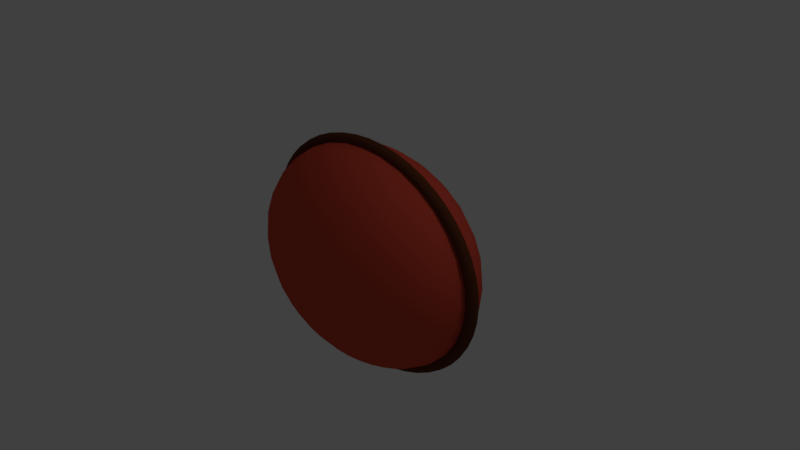 # Source: nose.blend  (saved by Blender 2.78.0; exported with 4.5.12 LTS)
import bpy
from mathutils import Matrix  # noqa: F401  (used for matrix-valued properties, if any)

bpy.ops.wm.read_factory_settings(use_empty=True)
scene = bpy.context.scene
scene.name = 'Scene'

# ---- collections
col_collection_1 = bpy.data.collections.new('Collection 1'); scene.collection.children.link(col_collection_1)

# ---- materials (node trees are filled in below, after node groups)
mat_material_005 = bpy.data.materials.new('Material.005')
mat_material_005.alpha_threshold = 0.0
mat_material_005.use_transparent_shadow = False
mat_material_005.diffuse_color = (0.6514, 0.07619, 0.04374, 1.0)
mat_material_005.roughness = 0.5
mat_material_004 = bpy.data.materials.new('Material.004')
mat_material_004.alpha_threshold = 0.0
mat_material_004.use_transparent_shadow = False
mat_material_004.diffuse_color = (0.117, 0.0356, 0.01444, 1.0)
mat_material_004.roughness = 0.5

# ---- material node trees

# ---- world
world_world = bpy.data.worlds.new('World'); scene.world = world_world
world_world.color = (0.05088, 0.05088, 0.05088)
world_world.use_sun_shadow = False
world_world.sun_shadow_jitter_overblur = 0.0
world_world.cycles.sampling_method = 'MANUAL'

# ---- cameras
cam_camera = bpy.data.cameras.new('Camera')
cam_camera.clip_end = 100.0
cam_camera.lens = 35.0
cam_camera.sensor_width = 32.0
cam_camera.sensor_height = 18.0
cam_camera.ortho_scale = 7.314
cam_camera.dof.focus_distance = 0.0
cam_camera.dof.aperture_fstop = 128.0

# ---- lights
light_lamp = bpy.data.lights.new('Lamp', 'POINT')
light_lamp.transmission_factor = 0.0
light_lamp.cutoff_distance = 30.0
light_lamp.energy = 100.0
light_lamp.shadow_buffer_clip_start = 1.001
light_lamp.shadow_soft_size = 0.1
light_lamp.shadow_maximum_resolution = 0.006
light_lamp.use_absolute_resolution = True

# ---- meshes
me_sphere_003 = bpy.data.meshes.new('Sphere.003')
me_sphere_003.from_pydata([(0.03806, 0.1913, 0.9808), (0.07466, 0.3753, 0.9239), (0.1084, 0.5449, 0.8315), (0.1379, 0.6935, 0.7071), (0.1622, 0.8155, 0.5556), (0.1802, 0.9061, 0.3827), (0.1913, 0.9619, 0.1951), (0.1951, 0.9808, 7.55e-08), (0.1913, 0.9619, -0.1951), (0.1802, 0.9061, -0.3827), (0.1622, 0.8155, -0.5556), (0.1379, 0.6935, -0.7071), (0.1084, 0.5449, -0.8315), (0.07466, 0.3753, -0.9239), (0.03806, 0.1913, -0.9808), (0.07466, 0.1802, 0.9808), (0.1464, 0.3536, 0.9239), (0.2126, 0.5133, 0.8315), (0.2706, 0.6533, 0.7071), (0.3182, 0.7682, 0.5556), (0.3536, 0.8536, 0.3827), (0.3753, 0.9061, 0.1951), (0.3827, 0.9239, 7.55e-08), (0.3753, 0.9061, -0.1951), (0.3536, 0.8536, -0.3827), (0.3182, 0.7682, -0.5556), (0.2706, 0.6533, -0.7071), (0.2126, 0.5133, -0.8315), (0.1464, 0.3536, -0.9239), (0.07466, 0.1802, -0.9808), (0.1084, 0.1622, 0.9808), (0.2126, 0.3182, 0.9239), (0.3087, 0.4619, 0.8315), (0.3928, 0.5879, 0.7071), (0.4619, 0.6913, 0.5556), (0.5133, 0.7682, 0.3827), (0.5449, 0.8155, 0.1951), (0.5556, 0.8315, 7.55e-08), (0.5449, 0.8155, -0.1951), (0.5133, 0.7682, -0.3827), (0.4619, 0.6913, -0.5556), (0.3928, 0.5879, -0.7071), (0.3087, 0.4619, -0.8315), (0.2126, 0.3182, -0.9239), (0.1084, 0.1622, -0.9808), (0.1379, 0.1379, 0.9808), (0.2706, 0.2706, 0.9239), (0.3928, 0.3928, 0.8315), (0.5, 0.5, 0.7071), (0.5879, 0.5879, 0.5556), (0.6533, 0.6533, 0.3827), (0.6935, 0.6935, 0.1951), (0.7071, 0.7071, 7.55e-08), (0.6935, 0.6935, -0.1951), (0.6533, 0.6533, -0.3827), (0.5879, 0.5879, -0.5556), (0.5, 0.5, -0.7071), (0.3928, 0.3928, -0.8315), (0.2706, 0.2706, -0.9239), (0.1379, 0.1379, -0.9808), (0.1622, 0.1084, 0.9808), (0.3182, 0.2126, 0.9239), (0.4619, 0.3087, 0.8315), (0.5879, 0.3928, 0.7071), (0.6913, 0.4619, 0.5556), (0.7682, 0.5133, 0.3827), (0.8155, 0.5449, 0.1951), (0.8315, 0.5556, 7.55e-08), (0.8155, 0.5449, -0.1951), (0.7682, 0.5133, -0.3827), (0.6913, 0.4619, -0.5556), (0.5879, 0.3928, -0.7071), (0.4619, 0.3087, -0.8315), (0.3182, 0.2126, -0.9239), (0.1622, 0.1084, -0.9808), (0.1802, 0.07466, 0.9808), (0.3536, 0.1464, 0.9239), (0.5133, 0.2126, 0.8315), (0.6533, 0.2706, 0.7071), (0.7682, 0.3182, 0.5556), (0.8536, 0.3536, 0.3827), (0.9061, 0.3753, 0.1951), (0.9239, 0.3827, 7.55e-08), (0.9061, 0.3753, -0.1951), (0.8536, 0.3536, -0.3827), (0.7682, 0.3182, -0.5556), (0.6533, 0.2706, -0.7071), (0.5133, 0.2126, -0.8315), (0.3536, 0.1464, -0.9239), (0.1802, 0.07466, -0.9808), (0.1913, 0.03806, 0.9808), (0.3753, 0.07466, 0.9239), (0.5449, 0.1084, 0.8315), (0.6935, 0.1379, 0.7071), (0.8155, 0.1622, 0.5556), (0.9061, 0.1802, 0.3827), (0.9619, 0.1913, 0.1951), (0.9808, 0.1951, 7.55e-08), (0.9619, 0.1913, -0.1951), (0.9061, 0.1802, -0.3827), (0.8155, 0.1622, -0.5556), (0.6935, 0.1379, -0.7071), (0.5449, 0.1084, -0.8315), (0.3753, 0.07466, -0.9239), (0.1913, 0.03806, -0.9808), (0.1951, -3.266e-07, 0.9808), (0.3827, -3.192e-07, 0.9239), (0.5556, -3.117e-07, 0.8315), (0.7071, -3.192e-07, 0.7071), (0.8315, -3.341e-07, 0.5556), (0.9239, -2.745e-07, 0.3827), (0.9808, -3.937e-07, 0.1951), (1.0, -3.788e-07, 7.55e-08), (0.9808, -3.937e-07, -0.1951), (0.9239, -2.298e-07, -0.3827), (0.8315, -3.341e-07, -0.5556), (0.7071, -3.192e-07, -0.7071), (0.5556, -3.415e-07, -0.8315), (0.3827, -3.043e-07, -0.9239), (0.1951, -3.08e-07, -0.9808), (0.1913, -0.03806, 0.9808), (0.3753, -0.07466, 0.9239), (0.5449, -0.1084, 0.8315), (0.6935, -0.138, 0.7071), (0.8155, -0.1622, 0.5556), (0.9061, -0.1802, 0.3827), (0.9619, -0.1913, 0.1951), (0.9808, -0.1951, 7.55e-08), (0.9619, -0.1913, -0.1951), (0.9061, -0.1802, -0.3827), (0.8155, -0.1622, -0.5556), (0.6935, -0.138, -0.7071), (0.5449, -0.1084, -0.8315), (0.3753, -0.07466, -0.9239), (0.1913, -0.03806, -0.9808), (0.1802, -0.07466, 0.9808), (0.3536, -0.1464, 0.9239), (0.5133, -0.2126, 0.8315), (0.6533, -0.2706, 0.7071), (0.7682, -0.3182, 0.5556), (0.8536, -0.3536, 0.3827), (0.9061, -0.3753, 0.1951), (0.9239, -0.3827, 7.55e-08), (0.9061, -0.3753, -0.1951), (0.8536, -0.3536, -0.3827), (0.7682, -0.3182, -0.5556), (0.6533, -0.2706, -0.7071), (0.5133, -0.2126, -0.8315), (0.3536, -0.1464, -0.9239), (0.1802, -0.07466, -0.9808), (0.1622, -0.1084, 0.9808), (0.3182, -0.2126, 0.9239), (0.4619, -0.3087, 0.8315), (0.5879, -0.3928, 0.7071), (0.6913, -0.4619, 0.5556), (0.7682, -0.5133, 0.3827), (0.8155, -0.5449, 0.1951), (0.8315, -0.5556, 7.55e-08), (0.8155, -0.5449, -0.1951), (0.7682, -0.5133, -0.3827), (0.6913, -0.4619, -0.5556), (0.5879, -0.3928, -0.7071), (0.4619, -0.3087, -0.8315), (0.3182, -0.2126, -0.9239), (0.1622, -0.1084, -0.9808), (0.1379, -0.138, 0.9808), (0.2706, -0.2706, 0.9239), (0.3928, -0.3928, 0.8315), (0.5, -0.5, 0.7071), (0.5879, -0.5879, 0.5556), (0.6533, -0.6533, 0.3827), (0.6935, -0.6935, 0.1951), (0.7071, -0.7071, 7.55e-08), (0.6935, -0.6935, -0.1951), (0.6533, -0.6533, -0.3827), (0.5879, -0.5879, -0.5556), (0.5, -0.5, -0.7071), (0.3928, -0.3928, -0.8315), (0.2706, -0.2706, -0.9239), (0.1379, -0.138, -0.9808), (0.1084, -0.1622, 0.9808), (0.2126, -0.3182, 0.9239), (0.3087, -0.4619, 0.8315), (0.3928, -0.5879, 0.7071), (0.4619, -0.6913, 0.5556), (0.5133, -0.7682, 0.3827), (0.5449, -0.8155, 0.1951), (0.5556, -0.8315, 7.55e-08), (0.5449, -0.8155, -0.1951), (0.5133, -0.7682, -0.3827), (0.4619, -0.6913, -0.5556), (0.3928, -0.5879, -0.7071), (0.3087, -0.4619, -0.8315), (0.2126, -0.3182, -0.9239), (0.1084, -0.1622, -0.9808), (0.07466, -0.1802, 0.9808), (0.1464, -0.3536, 0.9239), (0.2126, -0.5133, 0.8315), (0.2706, -0.6533, 0.7071), (0.3182, -0.7682, 0.5556), (0.3536, -0.8536, 0.3827), (0.3753, -0.9061, 0.1951), (0.3827, -0.9239, 7.55e-08), (0.3753, -0.9061, -0.1951), (0.3536, -0.8536, -0.3827), (0.3182, -0.7682, -0.5556), (0.2706, -0.6533, -0.7071), (0.2126, -0.5133, -0.8315), (0.1464, -0.3536, -0.9239), (0.07466, -0.1802, -0.9808), (0.03806, -0.1913, 0.9808), (0.07466, -0.3753, 0.9239), (0.1084, -0.5449, 0.8315), (0.1379, -0.6935, 0.7071), (0.1622, -0.8155, 0.5556), (0.1802, -0.9061, 0.3827), (0.1913, -0.9619, 0.1951), (0.1951, -0.9808, 7.55e-08), (0.1913, -0.9619, -0.1951), (0.1802, -0.9061, -0.3827), (0.1622, -0.8155, -0.5556), (0.1379, -0.6935, -0.7071), (0.1084, -0.5449, -0.8315), (0.07466, -0.3753, -0.9239), (0.03806, -0.1913, -0.9808), (-7.212e-09, -0.1951, 0.9808), (4.122e-08, -0.3827, 0.9239), (2.632e-08, -0.5556, 0.8315), (-2.584e-08, -0.7071, 0.7071), (-8.544e-08, -0.8315, 0.5556), (6.357e-08, -0.9239, 0.3827), (-8.544e-08, -0.9808, 0.1951), (-1.003e-07, -1.0, 7.55e-08), (-8.544e-08, -0.9808, -0.1951), (6.357e-08, -0.9239, -0.3827), (-8.544e-08, -0.8315, -0.5556), (-2.584e-08, -0.7071, -0.7071), (-1.094e-08, -0.5556, -0.8315), (3.964e-09, -0.3827, -0.9239), (3.964e-09, -0.1951, -0.9808), (-0.03806, -0.1913, 0.9808), (-0.07466, -0.3753, 0.9239), (-0.1084, -0.5449, 0.8315), (-0.1379, -0.6935, 0.7071), (-0.1622, -0.8155, 0.5556), (-0.1802, -0.9061, 0.3827), (-0.1913, -0.9619, 0.1951), (-0.1951, -0.9808, 7.55e-08), (-0.1913, -0.9619, -0.1951), (-0.1802, -0.9061, -0.3827), (-0.1622, -0.8155, -0.5556), (-0.1379, -0.6935, -0.7071), (-0.1084, -0.5449, -0.8315), (-0.07466, -0.3753, -0.9239), (-0.03806, -0.1913, -0.9808), (-0.07466, -0.1802, 0.9808), (-0.1464, -0.3536, 0.9239), (-0.2126, -0.5133, 0.8315), (-0.2706, -0.6533, 0.7071), (-0.3182, -0.7682, 0.5556), (-0.3536, -0.8536, 0.3827), (-0.3753, -0.9061, 0.1951), (-0.3827, -0.9239, 7.55e-08), (-0.3753, -0.9061, -0.1951), (-0.3536, -0.8536, -0.3827), (-0.3182, -0.7682, -0.5556), (-0.2706, -0.6533, -0.7071), (-0.2126, -0.5133, -0.8315), (-0.1464, -0.3536, -0.9239), (-0.07466, -0.1802, -0.9808), (-0.1084, -0.1622, 0.9808), (-0.2126, -0.3182, 0.9239), (-0.3087, -0.4619, 0.8315), (-0.3928, -0.5879, 0.7071), (-0.4619, -0.6913, 0.5556), (-0.5133, -0.7682, 0.3827), (-0.5449, -0.8155, 0.1951), (-0.5556, -0.8315, 7.55e-08), (-0.5449, -0.8155, -0.1951), (-0.5133, -0.7682, -0.3827), (-0.4619, -0.6913, -0.5556), (-0.3928, -0.5879, -0.7071), (-0.3087, -0.4619, -0.8315), (-0.2126, -0.3182, -0.9239), (-0.1084, -0.1622, -0.9808), (-0.1379, -0.138, 0.9808), (-0.2706, -0.2706, 0.9239), (-0.3928, -0.3928, 0.8315), (-0.5, -0.5, 0.7071), (-0.5879, -0.5879, 0.5556), (-0.6533, -0.6533, 0.3827), (-0.6935, -0.6935, 0.1951), (-0.7071, -0.7071, 7.55e-08), (-0.6935, -0.6935, -0.1951), (-0.6533, -0.6533, -0.3827), (-0.5879, -0.5879, -0.5556), (-0.5, -0.5, -0.7071), (-0.3928, -0.3928, -0.8315), (-0.2706, -0.2706, -0.9239), (-0.1379, -0.1379, -0.9808), (-2.709e-07, -5.069e-07, 1.0), (-0.1622, -0.1084, 0.9808), (-0.3182, -0.2126, 0.9239), (-0.4619, -0.3087, 0.8315), (-0.5879, -0.3928, 0.7071), (-0.6913, -0.4619, 0.5556), (-0.7682, -0.5133, 0.3827), (-0.8155, -0.5449, 0.1951), (-0.8315, -0.5556, 7.55e-08), (-0.8155, -0.5449, -0.1951), (-0.7682, -0.5133, -0.3827), (-0.6913, -0.4619, -0.5556), (-0.5879, -0.3928, -0.7071), (-0.4619, -0.3087, -0.8315), (-0.3182, -0.2126, -0.9239), (-0.1622, -0.1084, -0.9808), (-0.1802, -0.07466, 0.9808), (-0.3536, -0.1464, 0.9239), (-0.5133, -0.2126, 0.8315), (-0.6533, -0.2706, 0.7071), (-0.7682, -0.3182, 0.5556), (-0.8536, -0.3536, 0.3827), (-0.9061, -0.3753, 0.1951), (-0.9239, -0.3827, 7.55e-08), (-0.9061, -0.3753, -0.1951), (-0.8536, -0.3536, -0.3827), (-0.7682, -0.3182, -0.5556), (-0.6533, -0.2706, -0.7071), (-0.5133, -0.2126, -0.8315), (-0.3536, -0.1464, -0.9239), (-0.1802, -0.07466, -0.9808), (-0.1913, -0.03806, 0.9808), (-0.3753, -0.07466, 0.9239), (-0.5449, -0.1084, 0.8315), (-0.6935, -0.1379, 0.7071), (-0.8155, -0.1622, 0.5556), (-0.9061, -0.1802, 0.3827), (-0.9619, -0.1913, 0.1951), (-0.9808, -0.1951, 7.55e-08), (-0.9619, -0.1913, -0.1951), (-0.9061, -0.1802, -0.3827), (-0.8155, -0.1622, -0.5556), (-0.6935, -0.1379, -0.7071), (-0.5449, -0.1084, -0.8315), (-0.3753, -0.07466, -0.9239), (-0.1913, -0.03806, -0.9808), (-0.1951, -3.117e-07, 0.9808), (-0.3827, -2.819e-07, 0.9239), (-0.5556, -2.819e-07, 0.8315), (-0.7071, -1.851e-07, 0.7071), (-0.8315, -1.404e-07, 0.5556), (-0.9239, -3.192e-07, 0.3827), (-0.9808, -9.567e-08, 0.1951), (-1.0, -1.404e-07, 7.55e-08), (-0.9808, -9.567e-08, -0.1951), (-0.9239, -3.192e-07, -0.3827), (-0.8315, -1.404e-07, -0.5556), (-0.7071, -1.851e-07, -0.7071), (-0.5556, -2.596e-07, -0.8315), (-0.3827, -2.521e-07, -0.9239), (-0.1951, -3.155e-07, -0.9808), (-0.1913, 0.03806, 0.9808), (-0.3753, 0.07466, 0.9239), (-0.5449, 0.1084, 0.8315), (-0.6935, 0.1379, 0.7071), (-0.8155, 0.1622, 0.5556), (-0.9061, 0.1802, 0.3827), (-0.9619, 0.1913, 0.1951), (-0.9808, 0.1951, 7.55e-08), (-0.9619, 0.1913, -0.1951), (-0.9061, 0.1802, -0.3827), (-0.8155, 0.1622, -0.5556), (-0.6935, 0.1379, -0.7071), (-0.5449, 0.1084, -0.8315), (-0.3753, 0.07466, -0.9239), (-0.1913, 0.03806, -0.9808), (-0.1802, 0.07466, 0.9808), (-0.3536, 0.1464, 0.9239), (-0.5133, 0.2126, 0.8315), (-0.6533, 0.2706, 0.7071), (-0.7682, 0.3182, 0.5556), (-0.8536, 0.3536, 0.3827), (-0.9061, 0.3753, 0.1951), (-0.9239, 0.3827, 7.55e-08), (-0.9061, 0.3753, -0.1951), (-0.8536, 0.3536, -0.3827), (-0.7682, 0.3182, -0.5556), (-0.6533, 0.2706, -0.7071), (-0.5133, 0.2126, -0.8315), (-0.3536, 0.1464, -0.9239), (-0.1802, 0.07466, -0.9808), (-0.1622, 0.1084, 0.9808), (-0.3182, 0.2126, 0.9239), (-0.4619, 0.3087, 0.8315), (-0.5879, 0.3928, 0.7071), (-0.6913, 0.4619, 0.5556), (-0.7682, 0.5133, 0.3827), (-0.8155, 0.5449, 0.1951), (-0.8315, 0.5556, 7.55e-08), (-0.8155, 0.5449, -0.1951), (-0.7682, 0.5133, -0.3827), (-0.6913, 0.4619, -0.5556), (-0.5879, 0.3928, -0.7071), (-0.4619, 0.3087, -0.8315), (-0.3182, 0.2126, -0.9239), (-0.1622, 0.1084, -0.9808), (-0.1379, 0.1379, 0.9808), (-0.2706, 0.2706, 0.9239), (-0.3928, 0.3928, 0.8315), (-0.5, 0.5, 0.7071), (-0.5879, 0.5879, 0.5556), (-0.6533, 0.6533, 0.3827), (-0.6935, 0.6935, 0.1951), (-0.7071, 0.7071, 7.55e-08), (-0.6935, 0.6935, -0.1951), (-0.6533, 0.6533, -0.3827), (-0.5879, 0.5879, -0.5556), (-0.5, 0.5, -0.7071), (-0.3928, 0.3928, -0.8315), (-0.2706, 0.2706, -0.9239), (-0.1379, 0.1379, -0.9808), (-0.1084, 0.1622, 0.9808), (-0.2126, 0.3182, 0.9239), (-0.3087, 0.4619, 0.8315), (-0.3928, 0.5879, 0.7071), (-0.4619, 0.6913, 0.5556), (-0.5133, 0.7682, 0.3827), (-0.5449, 0.8155, 0.1951), (-0.5556, 0.8315, 7.55e-08), (-0.5449, 0.8155, -0.1951), (-0.5133, 0.7682, -0.3827), (-0.4619, 0.6913, -0.5556), (-0.3928, 0.5879, -0.7071), (-0.3087, 0.4619, -0.8315), (-0.2126, 0.3182, -0.9239), (-0.1084, 0.1622, -0.9808), (-0.07466, 0.1802, 0.9808), (-0.1464, 0.3536, 0.9239), (-0.2126, 0.5133, 0.8315), (-0.2706, 0.6533, 0.7071), (-0.3182, 0.7682, 0.5556), (-0.3536, 0.8536, 0.3827), (-0.3753, 0.9061, 0.1951), (-0.3827, 0.9239, 7.55e-08), (-0.3753, 0.9061, -0.1951), (-0.3536, 0.8536, -0.3827), (-0.3182, 0.7682, -0.5556), (-0.2706, 0.6533, -0.7071), (-0.2126, 0.5133, -0.8315), (-0.1464, 0.3536, -0.9239), (-0.07466, 0.1802, -0.9808), (-0.03806, 0.1913, 0.9808), (-0.07466, 0.3753, 0.9239), (-0.1084, 0.5449, 0.8315), (-0.1379, 0.6935, 0.7071), (-0.1622, 0.8155, 0.5556), (-0.1802, 0.9061, 0.3827), (-0.1913, 0.9619, 0.1951), (-0.1951, 0.9808, 7.55e-08), (-0.1913, 0.9619, -0.1951), (-0.1802, 0.9061, -0.3827), (-0.1622, 0.8155, -0.5556), (-0.1379, 0.6935, -0.7071), (-0.1084, 0.5449, -0.8315), (-0.07466, 0.3753, -0.9239), (-0.03806, 0.1913, -0.9808), (3.749e-08, 0.1951, 0.9808), (7.847e-08, 0.3827, 0.9239), (1.083e-07, 0.5556, 0.8315), (1.53e-07, 0.7071, 0.7071), (2.722e-07, 0.8315, 0.5556), (6.357e-08, 0.9239, 0.3827), (2.573e-07, 0.9808, 0.1951), (2.722e-07, 1.0, 7.55e-08), (2.573e-07, 0.9808, -0.1951), (6.357e-08, 0.9239, -0.3827), (2.722e-07, 0.8315, -0.5556), (1.53e-07, 0.7071, -0.7071), (1.232e-07, 0.5556, -0.8315), (7.847e-08, 0.3827, -0.9239), (1.514e-08, 0.1951, -0.9808), (0.0, -3.258e-07, -1.0)], [], [(479, 478, 12, 13), (472, 471, 5, 6), (480, 479, 13, 14), (473, 472, 6, 7), (466, 300, 0), (481, 480, 14), (474, 473, 7, 8), (467, 466, 0, 1), (475, 474, 8, 9), (468, 467, 1, 2), (476, 475, 9, 10), (469, 468, 2, 3), (477, 476, 10, 11), (470, 469, 3, 4), (478, 477, 11, 12), (471, 470, 4, 5), (4, 3, 18, 19), (12, 11, 26, 27), (5, 4, 19, 20), (13, 12, 27, 28), (6, 5, 20, 21), (14, 13, 28, 29), (7, 6, 21, 22), (0, 300, 15), (481, 14, 29), (8, 7, 22, 23), (1, 0, 15, 16), (9, 8, 23, 24), (2, 1, 16, 17), (10, 9, 24, 25), (3, 2, 17, 18), (11, 10, 25, 26), (23, 22, 37, 38), (16, 15, 30, 31), (24, 23, 38, 39), (17, 16, 31, 32), (25, 24, 39, 40), (18, 17, 32, 33), (26, 25, 40, 41), (19, 18, 33, 34), (27, 26, 41, 42), (20, 19, 34, 35), (28, 27, 42, 43), (21, 20, 35, 36), (29, 28, 43, 44), (22, 21, 36, 37), (15, 300, 30), (481, 29, 44), (42, 41, 56, 57), (35, 34, 49, 50), (43, 42, 57, 58), (36, 35, 50, 51), (44, 43, 58, 59), (37, 36, 51, 52), (30, 300, 45), (481, 44, 59), (38, 37, 52, 53), (31, 30, 45, 46), (39, 38, 53, 54), (32, 31, 46, 47), (40, 39, 54, 55), (33, 32, 47, 48), (41, 40, 55, 56), (34, 33, 48, 49), (54, 53, 68, 69), (47, 46, 61, 62), (55, 54, 69, 70), (48, 47, 62, 63), (56, 55, 70, 71), (49, 48, 63, 64), (57, 56, 71, 72), (50, 49, 64, 65), (58, 57, 72, 73), (51, 50, 65, 66), (59, 58, 73, 74), (52, 51, 66, 67), (45, 300, 60), (481, 59, 74), (53, 52, 67, 68), (46, 45, 60, 61), (73, 72, 87, 88), (66, 65, 80, 81), (74, 73, 88, 89), (67, 66, 81, 82), (60, 300, 75), (481, 74, 89), (68, 67, 82, 83), (61, 60, 75, 76), (69, 68, 83, 84), (62, 61, 76, 77), (70, 69, 84, 85), (63, 62, 77, 78), (71, 70, 85, 86), (64, 63, 78, 79), (72, 71, 86, 87), (65, 64, 79, 80), (77, 76, 91, 92), (85, 84, 99, 100), (78, 77, 92, 93), (86, 85, 100, 101), (79, 78, 93, 94), (87, 86, 101, 102), (80, 79, 94, 95), (88, 87, 102, 103), (81, 80, 95, 96), (89, 88, 103, 104), (82, 81, 96, 97), (75, 300, 90), (481, 89, 104), (83, 82, 97, 98), (76, 75, 90, 91), (84, 83, 98, 99), (96, 95, 110, 111), (104, 103, 118, 119), (97, 96, 111, 112), (90, 300, 105), (481, 104, 119), (98, 97, 112, 113), (91, 90, 105, 106), (99, 98, 113, 114), (92, 91, 106, 107), (100, 99, 114, 115), (93, 92, 107, 108), (101, 100, 115, 116), (94, 93, 108, 109), (102, 101, 116, 117), (95, 94, 109, 110), (103, 102, 117, 118), (115, 114, 129, 130), (108, 107, 122, 123), (116, 115, 130, 131), (109, 108, 123, 124), (117, 116, 131, 132), (110, 109, 124, 125), (118, 117, 132, 133), (111, 110, 125, 126), (119, 118, 133, 134), (112, 111, 126, 127), (105, 300, 120), (481, 119, 134), (113, 112, 127, 128), (106, 105, 120, 121), (114, 113, 128, 129), (107, 106, 121, 122), (134, 133, 148, 149), (127, 126, 141, 142), (120, 300, 135), (481, 134, 149), (128, 127, 142, 143), (121, 120, 135, 136), (129, 128, 143, 144), (122, 121, 136, 137), (130, 129, 144, 145), (123, 122, 137, 138), (131, 130, 145, 146), (124, 123, 138, 139), (132, 131, 146, 147), (125, 124, 139, 140), (133, 132, 147, 148), (126, 125, 140, 141), (138, 137, 152, 153), (146, 145, 160, 161), (139, 138, 153, 154), (147, 146, 161, 162), (140, 139, 154, 155), (148, 147, 162, 163), (141, 140, 155, 156), (149, 148, 163, 164), (142, 141, 156, 157), (135, 300, 150), (481, 149, 164), (143, 142, 157, 158), (136, 135, 150, 151), (144, 143, 158, 159), (137, 136, 151, 152), (145, 144, 159, 160), (157, 156, 171, 172), (150, 300, 165), (481, 164, 179), (158, 157, 172, 173), (151, 150, 165, 166), (159, 158, 173, 174), (152, 151, 166, 167), (160, 159, 174, 175), (153, 152, 167, 168), (161, 160, 175, 176), (154, 153, 168, 169), (162, 161, 176, 177), (155, 154, 169, 170), (163, 162, 177, 178), (156, 155, 170, 171), (164, 163, 178, 179), (176, 175, 190, 191), (169, 168, 183, 184), (177, 176, 191, 192), (170, 169, 184, 185), (178, 177, 192, 193), (171, 170, 185, 186), (179, 178, 193, 194), (172, 171, 186, 187), (165, 300, 180), (481, 179, 194), (173, 172, 187, 188), (166, 165, 180, 181), (174, 173, 188, 189), (167, 166, 181, 182), (175, 174, 189, 190), (168, 167, 182, 183), (481, 194, 209), (188, 187, 202, 203), (181, 180, 195, 196), (189, 188, 203, 204), (182, 181, 196, 197), (190, 189, 204, 205), (183, 182, 197, 198), (191, 190, 205, 206), (184, 183, 198, 199), (192, 191, 206, 207), (185, 184, 199, 200), (193, 192, 207, 208), (186, 185, 200, 201), (194, 193, 208, 209), (187, 186, 201, 202), (180, 300, 195), (207, 206, 221, 222), (200, 199, 214, 215), (208, 207, 222, 223), (201, 200, 215, 216), (209, 208, 223, 224), (202, 201, 216, 217), (195, 300, 210), (481, 209, 224), (203, 202, 217, 218), (196, 195, 210, 211), (204, 203, 218, 219), (197, 196, 211, 212), (205, 204, 219, 220), (198, 197, 212, 213), (206, 205, 220, 221), (199, 198, 213, 214), (211, 210, 225, 226), (219, 218, 233, 234), (212, 211, 226, 227), (220, 219, 234, 235), (213, 212, 227, 228), (221, 220, 235, 236), (214, 213, 228, 229), (222, 221, 236, 237), (215, 214, 229, 230), (223, 222, 237, 238), (216, 215, 230, 231), (224, 223, 238, 239), (217, 216, 231, 232), (210, 300, 225), (481, 224, 239), (218, 217, 232, 233), (230, 229, 244, 245), (238, 237, 252, 253), (231, 230, 245, 246), (239, 238, 253, 254), (232, 231, 246, 247), (225, 300, 240), (481, 239, 254), (233, 232, 247, 248), (226, 225, 240, 241), (234, 233, 248, 249), (227, 226, 241, 242), (235, 234, 249, 250), (228, 227, 242, 243), (236, 235, 250, 251), (229, 228, 243, 244), (237, 236, 251, 252), (249, 248, 263, 264), (242, 241, 256, 257), (250, 249, 264, 265), (243, 242, 257, 258), (251, 250, 265, 266), (244, 243, 258, 259), (252, 251, 266, 267), (245, 244, 259, 260), (253, 252, 267, 268), (246, 245, 260, 261), (254, 253, 268, 269), (247, 246, 261, 262), (240, 300, 255), (481, 254, 269), (248, 247, 262, 263), (241, 240, 255, 256), (268, 267, 282, 283), (261, 260, 275, 276), (269, 268, 283, 284), (262, 261, 276, 277), (255, 300, 270), (481, 269, 284), (263, 262, 277, 278), (256, 255, 270, 271), (264, 263, 278, 279), (257, 256, 271, 272), (265, 264, 279, 280), (258, 257, 272, 273), (266, 265, 280, 281), (259, 258, 273, 274), (267, 266, 281, 282), (260, 259, 274, 275), (272, 271, 286, 287), (280, 279, 294, 295), (273, 272, 287, 288), (281, 280, 295, 296), (274, 273, 288, 289), (282, 281, 296, 297), (275, 274, 289, 290), (283, 282, 297, 298), (276, 275, 290, 291), (284, 283, 298, 299), (277, 276, 291, 292), (270, 300, 285), (481, 284, 299), (278, 277, 292, 293), (271, 270, 285, 286), (279, 278, 293, 294), (291, 290, 306, 307), (299, 298, 314, 315), (292, 291, 307, 308), (285, 300, 301), (481, 299, 315), (293, 292, 308, 309), (286, 285, 301, 302), (294, 293, 309, 310), (287, 286, 302, 303), (295, 294, 310, 311), (288, 287, 303, 304), (296, 295, 311, 312), (289, 288, 304, 305), (297, 296, 312, 313), (290, 289, 305, 306), (298, 297, 313, 314), (311, 310, 325, 326), (304, 303, 318, 319), (312, 311, 326, 327), (305, 304, 319, 320), (313, 312, 327, 328), (306, 305, 320, 321), (314, 313, 328, 329), (307, 306, 321, 322), (315, 314, 329, 330), (308, 307, 322, 323), (301, 300, 316), (481, 315, 330), (309, 308, 323, 324), (302, 301, 316, 317), (310, 309, 324, 325), (303, 302, 317, 318), (330, 329, 344, 345), (323, 322, 337, 338), (316, 300, 331), (481, 330, 345), (324, 323, 338, 339), (317, 316, 331, 332), (325, 324, 339, 340), (318, 317, 332, 333), (326, 325, 340, 341), (319, 318, 333, 334), (327, 326, 341, 342), (320, 319, 334, 335), (328, 327, 342, 343), (321, 320, 335, 336), (329, 328, 343, 344), (322, 321, 336, 337), (342, 341, 356, 357), (335, 334, 349, 350), (343, 342, 357, 358), (336, 335, 350, 351), (344, 343, 358, 359), (337, 336, 351, 352), (345, 344, 359, 360), (338, 337, 352, 353), (331, 300, 346), (481, 345, 360), (339, 338, 353, 354), (332, 331, 346, 347), (340, 339, 354, 355), (333, 332, 347, 348), (341, 340, 355, 356), (334, 333, 348, 349), (346, 300, 361), (481, 360, 375), (354, 353, 368, 369), (347, 346, 361, 362), (355, 354, 369, 370), (348, 347, 362, 363), (356, 355, 370, 371), (349, 348, 363, 364), (357, 356, 371, 372), (350, 349, 364, 365), (358, 357, 372, 373), (351, 350, 365, 366), (359, 358, 373, 374), (352, 351, 366, 367), (360, 359, 374, 375), (353, 352, 367, 368), (365, 364, 379, 380), (373, 372, 387, 388), (366, 365, 380, 381), (374, 373, 388, 389), (367, 366, 381, 382), (375, 374, 389, 390), (368, 367, 382, 383), (361, 300, 376), (481, 375, 390), (369, 368, 383, 384), (362, 361, 376, 377), (370, 369, 384, 385), (363, 362, 377, 378), (371, 370, 385, 386), (364, 363, 378, 379), (372, 371, 386, 387), (384, 383, 398, 399), (377, 376, 391, 392), (385, 384, 399, 400), (378, 377, 392, 393), (386, 385, 400, 401), (379, 378, 393, 394), (387, 386, 401, 402), (380, 379, 394, 395), (388, 387, 402, 403), (381, 380, 395, 396), (389, 388, 403, 404), (382, 381, 396, 397), (390, 389, 404, 405), (383, 382, 397, 398), (376, 300, 391), (481, 390, 405), (403, 402, 417, 418), (396, 395, 410, 411), (404, 403, 418, 419), (397, 396, 411, 412), (405, 404, 419, 420), (398, 397, 412, 413), (391, 300, 406), (481, 405, 420), (399, 398, 413, 414), (392, 391, 406, 407), (400, 399, 414, 415), (393, 392, 407, 408), (401, 400, 415, 416), (394, 393, 408, 409), (402, 401, 416, 417), (395, 394, 409, 410), (407, 406, 421, 422), (415, 414, 429, 430), (408, 407, 422, 423), (416, 415, 430, 431), (409, 408, 423, 424), (417, 416, 431, 432), (410, 409, 424, 425), (418, 417, 432, 433), (411, 410, 425, 426), (419, 418, 433, 434), (412, 411, 426, 427), (420, 419, 434, 435), (413, 412, 427, 428), (406, 300, 421), (481, 420, 435), (414, 413, 428, 429), (426, 425, 440, 441), (434, 433, 448, 449), (427, 426, 441, 442), (435, 434, 449, 450), (428, 427, 442, 443), (421, 300, 436), (481, 435, 450), (429, 428, 443, 444), (422, 421, 436, 437), (430, 429, 444, 445), (423, 422, 437, 438), (431, 430, 445, 446), (424, 423, 438, 439), (432, 431, 446, 447), (425, 424, 439, 440), (433, 432, 447, 448), (445, 444, 459, 460), (438, 437, 452, 453), (446, 445, 460, 461), (439, 438, 453, 454), (447, 446, 461, 462), (440, 439, 454, 455), (448, 447, 462, 463), (441, 440, 455, 456), (449, 448, 463, 464), (442, 441, 456, 457), (450, 449, 464, 465), (443, 442, 457, 458), (436, 300, 451), (481, 450, 465), (444, 443, 458, 459), (437, 436, 451, 452), (464, 463, 478, 479), (457, 456, 471, 472), (465, 464, 479, 480), (458, 457, 472, 473), (451, 300, 466), (481, 465, 480), (459, 458, 473, 474), (452, 451, 466, 467), (460, 459, 474, 475), (453, 452, 467, 468), (461, 460, 475, 476), (454, 453, 468, 469), (462, 461, 476, 477), (455, 454, 469, 470), (463, 462, 477, 478), (456, 455, 470, 471)])
me_sphere_003.polygons.foreach_set('use_smooth', [True] * 512)
me_sphere_003.materials.append(mat_material_005)
me_sphere_003.use_remesh_preserve_volume = False
me_sphere_003.use_remesh_preserve_attributes = False
me_sphere_003.use_mirror_vertex_groups = False
me_sphere_003.update()
me_torus_003 = bpy.data.meshes.new('Torus.003')
me_torus_003.from_pydata([(1.58, 0.0, 0.0), (1.571, 0.0, 0.035), (1.545, 0.0, 0.06062), (1.51, 0.0, 0.07), (1.475, 0.0, 0.06062), (1.449, 0.0, 0.035), (1.44, 0.0, 8.573e-18), (1.449, 0.0, -0.035), (1.475, 0.0, -0.06062), (1.51, 0.0, -0.07), (1.545, 0.0, -0.06062), (1.571, 0.0, -0.035), (1.566, 0.2062, 0.0), (1.557, 0.205, 0.035), (1.532, 0.2017, 0.06062), (1.497, 0.1971, 0.07), (1.462, 0.1925, 0.06062), (1.437, 0.1892, 0.035), (1.428, 0.188, 8.573e-18), (1.437, 0.1892, -0.035), (1.462, 0.1925, -0.06062), (1.497, 0.1971, -0.07), (1.532, 0.2017, -0.06062), (1.557, 0.205, -0.035), (1.526, 0.4089, 0.0), (1.517, 0.4065, 0.035), (1.492, 0.3999, 0.06062), (1.459, 0.3908, 0.07), (1.425, 0.3818, 0.06062), (1.4, 0.3751, 0.035), (1.391, 0.3727, 8.573e-18), (1.4, 0.3751, -0.035), (1.425, 0.3818, -0.06062), (1.459, 0.3908, -0.07), (1.492, 0.3999, -0.06062), (1.517, 0.4065, -0.035), (1.46, 0.6046, 0.0), (1.451, 0.6011, 0.035), (1.427, 0.5912, 0.06062), (1.395, 0.5779, 0.07), (1.363, 0.5645, 0.06062), (1.339, 0.5547, 0.035), (1.33, 0.5511, 8.573e-18), (1.339, 0.5547, -0.035), (1.363, 0.5645, -0.06062), (1.395, 0.5779, -0.07), (1.427, 0.5912, -0.06062), (1.451, 0.6011, -0.035), (1.368, 0.79, 0.0), (1.36, 0.7853, 0.035), (1.338, 0.7725, 0.06062), (1.308, 0.755, 0.07), (1.277, 0.7375, 0.06062), (1.255, 0.7247, 0.035), (1.247, 0.72, 8.573e-18), (1.255, 0.7247, -0.035), (1.277, 0.7375, -0.06062), (1.308, 0.755, -0.07), (1.338, 0.7725, -0.06062), (1.36, 0.7853, -0.035), (1.253, 0.9618, 0.0), (1.246, 0.9561, 0.035), (1.226, 0.9405, 0.06062), (1.198, 0.9192, 0.07), (1.17, 0.8979, 0.06062), (1.15, 0.8823, 0.035), (1.142, 0.8766, 8.573e-18), (1.15, 0.8823, -0.035), (1.17, 0.8979, -0.06062), (1.198, 0.9192, -0.07), (1.226, 0.9405, -0.06062), (1.246, 0.9561, -0.035), (1.117, 1.117, 0.0), (1.111, 1.111, 0.035), (1.092, 1.092, 0.06062), (1.068, 1.068, 0.07), (1.043, 1.043, 0.06062), (1.025, 1.025, 0.035), (1.018, 1.018, 8.573e-18), (1.025, 1.025, -0.035), (1.043, 1.043, -0.06062), (1.068, 1.068, -0.07), (1.092, 1.092, -0.06062), (1.111, 1.111, -0.035), (0.9618, 1.253, 0.0), (0.9561, 1.246, 0.035), (0.9405, 1.226, 0.06062), (0.9192, 1.198, 0.07), (0.8979, 1.17, 0.06062), (0.8823, 1.15, 0.035), (0.8766, 1.142, 8.573e-18), (0.8823, 1.15, -0.035), (0.8979, 1.17, -0.06062), (0.9192, 1.198, -0.07), (0.9405, 1.226, -0.06062), (0.9561, 1.246, -0.035), (0.79, 1.368, 0.0), (0.7853, 1.36, 0.035), (0.7725, 1.338, 0.06062), (0.755, 1.308, 0.07), (0.7375, 1.277, 0.06062), (0.7247, 1.255, 0.035), (0.72, 1.247, 8.573e-18), (0.7247, 1.255, -0.035), (0.7375, 1.277, -0.06062), (0.755, 1.308, -0.07), (0.7725, 1.338, -0.06062), (0.7853, 1.36, -0.035), (0.6046, 1.46, 0.0), (0.6011, 1.451, 0.035), (0.5912, 1.427, 0.06062), (0.5779, 1.395, 0.07), (0.5645, 1.363, 0.06062), (0.5547, 1.339, 0.035), (0.5511, 1.33, 8.573e-18), (0.5547, 1.339, -0.035), (0.5645, 1.363, -0.06062), (0.5779, 1.395, -0.07), (0.5912, 1.427, -0.06062), (0.6011, 1.451, -0.035), (0.4089, 1.526, 0.0), (0.4065, 1.517, 0.035), (0.3999, 1.492, 0.06062), (0.3908, 1.459, 0.07), (0.3818, 1.425, 0.06062), (0.3751, 1.4, 0.035), (0.3727, 1.391, 8.573e-18), (0.3751, 1.4, -0.035), (0.3818, 1.425, -0.06062), (0.3908, 1.459, -0.07), (0.3999, 1.492, -0.06062), (0.4065, 1.517, -0.035), (0.2062, 1.566, 0.0), (0.205, 1.557, 0.035), (0.2017, 1.532, 0.06062), (0.1971, 1.497, 0.07), (0.1925, 1.462, 0.06062), (0.1892, 1.437, 0.035), (0.188, 1.428, 8.573e-18), (0.1892, 1.437, -0.035), (0.1925, 1.462, -0.06062), (0.1971, 1.497, -0.07), (0.2017, 1.532, -0.06062), (0.205, 1.557, -0.035), (1.788e-07, 1.58, 0.0), (1.788e-07, 1.571, 0.035), (1.192e-07, 1.545, 0.06062), (1.192e-07, 1.51, 0.07), (5.96e-08, 1.475, 0.06062), (1.788e-07, 1.449, 0.035), (1.788e-07, 1.44, 8.573e-18), (1.788e-07, 1.449, -0.035), (5.96e-08, 1.475, -0.06062), (1.192e-07, 1.51, -0.07), (1.192e-07, 1.545, -0.06062), (1.788e-07, 1.571, -0.035), (-0.2062, 1.566, 0.0), (-0.205, 1.557, 0.035), (-0.2017, 1.532, 0.06062), (-0.1971, 1.497, 0.07), (-0.1925, 1.462, 0.06062), (-0.1892, 1.437, 0.035), (-0.188, 1.428, 8.573e-18), (-0.1892, 1.437, -0.035), (-0.1925, 1.462, -0.06062), (-0.1971, 1.497, -0.07), (-0.2017, 1.532, -0.06062), (-0.205, 1.557, -0.035), (-0.4089, 1.526, 0.0), (-0.4065, 1.517, 0.035), (-0.3999, 1.492, 0.06062), (-0.3908, 1.459, 0.07), (-0.3818, 1.425, 0.06062), (-0.3751, 1.4, 0.035), (-0.3727, 1.391, 8.573e-18), (-0.3751, 1.4, -0.035), (-0.3818, 1.425, -0.06062), (-0.3908, 1.459, -0.07), (-0.3999, 1.492, -0.06062), (-0.4065, 1.517, -0.035), (-0.6046, 1.46, 0.0), (-0.6011, 1.451, 0.035), (-0.5912, 1.427, 0.06062), (-0.5779, 1.395, 0.07), (-0.5645, 1.363, 0.06062), (-0.5547, 1.339, 0.035), (-0.5511, 1.33, 8.573e-18), (-0.5547, 1.339, -0.035), (-0.5645, 1.363, -0.06062), (-0.5779, 1.395, -0.07), (-0.5912, 1.427, -0.06062), (-0.6011, 1.451, -0.035), (-0.79, 1.368, 0.0), (-0.7853, 1.36, 0.035), (-0.7725, 1.338, 0.06062), (-0.755, 1.308, 0.07), (-0.7375, 1.277, 0.06062), (-0.7247, 1.255, 0.035), (-0.72, 1.247, 8.573e-18), (-0.7247, 1.255, -0.035), (-0.7375, 1.277, -0.06062), (-0.755, 1.308, -0.07), (-0.7725, 1.338, -0.06062), (-0.7853, 1.36, -0.035), (-0.9618, 1.253, 0.0), (-0.9561, 1.246, 0.035), (-0.9405, 1.226, 0.06062), (-0.9192, 1.198, 0.07), (-0.8979, 1.17, 0.06062), (-0.8823, 1.15, 0.035), (-0.8766, 1.142, 8.573e-18), (-0.8823, 1.15, -0.035), (-0.8979, 1.17, -0.06062), (-0.9192, 1.198, -0.07), (-0.9405, 1.226, -0.06062), (-0.9561, 1.246, -0.035), (-1.117, 1.117, 0.0), (-1.111, 1.111, 0.035), (-1.092, 1.092, 0.06062), (-1.068, 1.068, 0.07), (-1.043, 1.043, 0.06062), (-1.025, 1.025, 0.035), (-1.018, 1.018, 8.573e-18), (-1.025, 1.025, -0.035), (-1.043, 1.043, -0.06062), (-1.068, 1.068, -0.07), (-1.092, 1.092, -0.06062), (-1.111, 1.111, -0.035), (-1.253, 0.9618, 0.0), (-1.246, 0.9561, 0.035), (-1.226, 0.9405, 0.06062), (-1.198, 0.9192, 0.07), (-1.17, 0.8979, 0.06062), (-1.15, 0.8823, 0.035), (-1.142, 0.8766, 8.573e-18), (-1.15, 0.8823, -0.035), (-1.17, 0.8979, -0.06062), (-1.198, 0.9192, -0.07), (-1.226, 0.9405, -0.06062), (-1.246, 0.9561, -0.035), (-1.368, 0.79, 0.0), (-1.36, 0.7853, 0.035), (-1.338, 0.7725, 0.06062), (-1.308, 0.755, 0.07), (-1.277, 0.7375, 0.06062), (-1.255, 0.7247, 0.035), (-1.247, 0.72, 8.573e-18), (-1.255, 0.7247, -0.035), (-1.277, 0.7375, -0.06062), (-1.308, 0.755, -0.07), (-1.338, 0.7725, -0.06062), (-1.36, 0.7853, -0.035), (-1.46, 0.6046, 0.0), (-1.451, 0.6011, 0.035), (-1.427, 0.5912, 0.06062), (-1.395, 0.5779, 0.07), (-1.363, 0.5645, 0.06062), (-1.339, 0.5547, 0.035), (-1.33, 0.5511, 8.573e-18), (-1.339, 0.5547, -0.035), (-1.363, 0.5645, -0.06062), (-1.395, 0.5779, -0.07), (-1.427, 0.5912, -0.06062), (-1.451, 0.6011, -0.035), (-1.526, 0.4089, 0.0), (-1.517, 0.4065, 0.035), (-1.492, 0.3999, 0.06062), (-1.459, 0.3908, 0.07), (-1.425, 0.3818, 0.06062), (-1.4, 0.3751, 0.035), (-1.391, 0.3727, 8.573e-18), (-1.4, 0.3751, -0.035), (-1.425, 0.3818, -0.06062), (-1.459, 0.3908, -0.07), (-1.492, 0.3999, -0.06062), (-1.517, 0.4065, -0.035), (-1.566, 0.2062, 0.0), (-1.557, 0.205, 0.035), (-1.532, 0.2017, 0.06062), (-1.497, 0.1971, 0.07), (-1.462, 0.1925, 0.06062), (-1.437, 0.1892, 0.035), (-1.428, 0.188, 8.573e-18), (-1.437, 0.1892, -0.035), (-1.462, 0.1925, -0.06062), (-1.497, 0.1971, -0.07), (-1.532, 0.2017, -0.06062), (-1.557, 0.205, -0.035), (-1.58, 1.381e-07, 0.0), (-1.571, 1.373e-07, 0.035), (-1.545, 1.351e-07, 0.06062), (-1.51, 1.32e-07, 0.07), (-1.475, 1.289e-07, 0.06062), (-1.449, 1.267e-07, 0.035), (-1.44, 1.259e-07, 8.573e-18), (-1.449, 1.267e-07, -0.035), (-1.475, 1.289e-07, -0.06062), (-1.51, 1.32e-07, -0.07), (-1.545, 1.351e-07, -0.06062), (-1.571, 1.373e-07, -0.035), (-1.566, -0.2062, 0.0), (-1.557, -0.205, 0.035), (-1.532, -0.2017, 0.06062), (-1.497, -0.1971, 0.07), (-1.462, -0.1925, 0.06062), (-1.437, -0.1892, 0.035), (-1.428, -0.188, 8.573e-18), (-1.437, -0.1892, -0.035), (-1.462, -0.1925, -0.06062), (-1.497, -0.1971, -0.07), (-1.532, -0.2017, -0.06062), (-1.557, -0.205, -0.035), (-1.526, -0.4089, 0.0), (-1.517, -0.4065, 0.035), (-1.492, -0.3999, 0.06062), (-1.459, -0.3908, 0.07), (-1.425, -0.3818, 0.06062), (-1.4, -0.3751, 0.035), (-1.391, -0.3727, 8.573e-18), (-1.4, -0.3751, -0.035), (-1.425, -0.3818, -0.06062), (-1.459, -0.3908, -0.07), (-1.492, -0.3999, -0.06062), (-1.517, -0.4065, -0.035), (-1.46, -0.6046, 0.0), (-1.451, -0.6011, 0.035), (-1.427, -0.5912, 0.06062), (-1.395, -0.5779, 0.07), (-1.363, -0.5645, 0.06062), (-1.339, -0.5547, 0.035), (-1.33, -0.5511, 8.573e-18), (-1.339, -0.5547, -0.035), (-1.363, -0.5645, -0.06062), (-1.395, -0.5779, -0.07), (-1.427, -0.5912, -0.06062), (-1.451, -0.6011, -0.035), (-1.368, -0.79, 0.0), (-1.36, -0.7853, 0.035), (-1.338, -0.7725, 0.06062), (-1.308, -0.755, 0.07), (-1.277, -0.7375, 0.06062), (-1.255, -0.7247, 0.035), (-1.247, -0.72, 8.573e-18), (-1.255, -0.7247, -0.035), (-1.277, -0.7375, -0.06062), (-1.308, -0.755, -0.07), (-1.338, -0.7725, -0.06062), (-1.36, -0.7853, -0.035), (-1.253, -0.9618, 0.0), (-1.246, -0.9561, 0.035), (-1.226, -0.9405, 0.06062), (-1.198, -0.9192, 0.07), (-1.17, -0.8979, 0.06062), (-1.15, -0.8823, 0.035), (-1.142, -0.8766, 8.573e-18), (-1.15, -0.8823, -0.035), (-1.17, -0.8979, -0.06062), (-1.198, -0.9192, -0.07), (-1.226, -0.9405, -0.06062), (-1.246, -0.9561, -0.035), (-1.117, -1.117, 0.0), (-1.111, -1.111, 0.035), (-1.092, -1.092, 0.06062), (-1.068, -1.068, 0.07), (-1.043, -1.043, 0.06062), (-1.025, -1.025, 0.035), (-1.018, -1.018, 8.573e-18), (-1.025, -1.025, -0.035), (-1.043, -1.043, -0.06062), (-1.068, -1.068, -0.07), (-1.092, -1.092, -0.06062), (-1.111, -1.111, -0.035), (-0.9618, -1.253, 0.0), (-0.9561, -1.246, 0.035), (-0.9405, -1.226, 0.06062), (-0.9192, -1.198, 0.07), (-0.8979, -1.17, 0.06062), (-0.8823, -1.15, 0.035), (-0.8766, -1.142, 8.573e-18), (-0.8823, -1.15, -0.035), (-0.8979, -1.17, -0.06062), (-0.9192, -1.198, -0.07), (-0.9405, -1.226, -0.06062), (-0.9561, -1.246, -0.035), (-0.79, -1.368, 0.0), (-0.7853, -1.36, 0.035), (-0.7725, -1.338, 0.06062), (-0.755, -1.308, 0.07), (-0.7375, -1.277, 0.06062), (-0.7247, -1.255, 0.035), (-0.72, -1.247, 8.573e-18), (-0.7247, -1.255, -0.035), (-0.7375, -1.277, -0.06062), (-0.755, -1.308, -0.07), (-0.7725, -1.338, -0.06062), (-0.7853, -1.36, -0.035), (-0.6046, -1.46, 0.0), (-0.6011, -1.451, 0.035), (-0.5912, -1.427, 0.06062), (-0.5779, -1.395, 0.07), (-0.5645, -1.363, 0.06062), (-0.5547, -1.339, 0.035), (-0.5511, -1.33, 8.573e-18), (-0.5547, -1.339, -0.035), (-0.5645, -1.363, -0.06062), (-0.5779, -1.395, -0.07), (-0.5912, -1.427, -0.06062), (-0.6011, -1.451, -0.035), (-0.4089, -1.526, 0.0), (-0.4065, -1.517, 0.035), (-0.3999, -1.492, 0.06062), (-0.3908, -1.459, 0.07), (-0.3818, -1.425, 0.06062), (-0.3751, -1.4, 0.035), (-0.3727, -1.391, 8.573e-18), (-0.3751, -1.4, -0.035), (-0.3818, -1.425, -0.06062), (-0.3908, -1.459, -0.07), (-0.3999, -1.492, -0.06062), (-0.4065, -1.517, -0.035), (-0.2062, -1.566, 0.0), (-0.205, -1.557, 0.035), (-0.2017, -1.532, 0.06062), (-0.1971, -1.497, 0.07), (-0.1925, -1.462, 0.06062), (-0.1892, -1.437, 0.035), (-0.188, -1.428, 8.573e-18), (-0.1892, -1.437, -0.035), (-0.1925, -1.462, -0.06062), (-0.1971, -1.497, -0.07), (-0.2017, -1.532, -0.06062), (-0.205, -1.557, -0.035), (1.788e-07, -1.58, 0.0), (1.788e-07, -1.571, 0.035), (1.192e-07, -1.545, 0.06062), (1.192e-07, -1.51, 0.07), (5.96e-08, -1.475, 0.06062), (1.788e-07, -1.449, 0.035), (1.788e-07, -1.44, 8.573e-18), (1.788e-07, -1.449, -0.035), (5.96e-08, -1.475, -0.06062), (1.192e-07, -1.51, -0.07), (1.192e-07, -1.545, -0.06062), (1.788e-07, -1.571, -0.035), (0.2062, -1.566, 0.0), (0.205, -1.557, 0.035), (0.2017, -1.532, 0.06062), (0.1971, -1.497, 0.07), (0.1925, -1.462, 0.06062), (0.1892, -1.437, 0.035), (0.188, -1.428, 8.573e-18), (0.1892, -1.437, -0.035), (0.1925, -1.462, -0.06062), (0.1971, -1.497, -0.07), (0.2017, -1.532, -0.06062), (0.205, -1.557, -0.035), (0.4089, -1.526, 0.0), (0.4065, -1.517, 0.035), (0.3999, -1.492, 0.06062), (0.3908, -1.459, 0.07), (0.3818, -1.425, 0.06062), (0.3751, -1.4, 0.035), (0.3727, -1.391, 8.573e-18), (0.3751, -1.4, -0.035), (0.3818, -1.425, -0.06062), (0.3908, -1.459, -0.07), (0.3999, -1.492, -0.06062), (0.4065, -1.517, -0.035), (0.6046, -1.46, 0.0), (0.6011, -1.451, 0.035), (0.5912, -1.427, 0.06062), (0.5779, -1.395, 0.07), (0.5645, -1.363, 0.06062), (0.5547, -1.339, 0.035), (0.5511, -1.33, 8.573e-18), (0.5547, -1.339, -0.035), (0.5645, -1.363, -0.06062), (0.5779, -1.395, -0.07), (0.5912, -1.427, -0.06062), (0.6011, -1.451, -0.035), (0.79, -1.368, 0.0), (0.7853, -1.36, 0.035), (0.7725, -1.338, 0.06062), (0.755, -1.308, 0.07), (0.7375, -1.277, 0.06062), (0.7247, -1.255, 0.035), (0.72, -1.247, 8.573e-18), (0.7247, -1.255, -0.035), (0.7375, -1.277, -0.06062), (0.755, -1.308, -0.07), (0.7725, -1.338, -0.06062), (0.7853, -1.36, -0.035), (0.9618, -1.253, 0.0), (0.9561, -1.246, 0.035), (0.9405, -1.226, 0.06062), (0.9192, -1.198, 0.07), (0.8979, -1.17, 0.06062), (0.8823, -1.15, 0.035), (0.8766, -1.142, 8.573e-18), (0.8823, -1.15, -0.035), (0.8979, -1.17, -0.06062), (0.9192, -1.198, -0.07), (0.9405, -1.226, -0.06062), (0.9561, -1.246, -0.035), (1.117, -1.117, 0.0), (1.111, -1.111, 0.035), (1.092, -1.092, 0.06062), (1.068, -1.068, 0.07), (1.043, -1.043, 0.06062), (1.025, -1.025, 0.035), (1.018, -1.018, 8.573e-18), (1.025, -1.025, -0.035), (1.043, -1.043, -0.06062), (1.068, -1.068, -0.07), (1.092, -1.092, -0.06062), (1.111, -1.111, -0.035), (1.253, -0.9618, 0.0), (1.246, -0.9561, 0.035), (1.226, -0.9405, 0.06062), (1.198, -0.9192, 0.07), (1.17, -0.8979, 0.06062), (1.15, -0.8823, 0.035), (1.142, -0.8766, 8.573e-18), (1.15, -0.8823, -0.035), (1.17, -0.8979, -0.06062), (1.198, -0.9192, -0.07), (1.226, -0.9405, -0.06062), (1.246, -0.9561, -0.035), (1.368, -0.79, 0.0), (1.36, -0.7853, 0.035), (1.338, -0.7725, 0.06062), (1.308, -0.755, 0.07), (1.277, -0.7375, 0.06062), (1.255, -0.7247, 0.035), (1.247, -0.72, 8.573e-18), (1.255, -0.7247, -0.035), (1.277, -0.7375, -0.06062), (1.308, -0.755, -0.07), (1.338, -0.7725, -0.06062), (1.36, -0.7853, -0.035), (1.46, -0.6046, 0.0), (1.451, -0.6011, 0.035), (1.427, -0.5912, 0.06062), (1.395, -0.5779, 0.07), (1.363, -0.5645, 0.06062), (1.339, -0.5547, 0.035), (1.33, -0.5511, 8.573e-18), (1.339, -0.5547, -0.035), (1.363, -0.5645, -0.06062), (1.395, -0.5779, -0.07), (1.427, -0.5912, -0.06062), (1.451, -0.6011, -0.035), (1.526, -0.4089, 0.0), (1.517, -0.4065, 0.035), (1.492, -0.3999, 0.06062), (1.459, -0.3908, 0.07), (1.425, -0.3818, 0.06062), (1.4, -0.3751, 0.035), (1.391, -0.3727, 8.573e-18), (1.4, -0.3751, -0.035), (1.425, -0.3818, -0.06062), (1.459, -0.3908, -0.07), (1.492, -0.3999, -0.06062), (1.517, -0.4065, -0.035), (1.566, -0.2062, 0.0), (1.557, -0.205, 0.035), (1.532, -0.2017, 0.06062), (1.497, -0.1971, 0.07), (1.462, -0.1925, 0.06062), (1.437, -0.1892, 0.035), (1.428, -0.188, 8.573e-18), (1.437, -0.1892, -0.035), (1.462, -0.1925, -0.06062), (1.497, -0.1971, -0.07), (1.532, -0.2017, -0.06062), (1.557, -0.205, -0.035)], [], [(0, 12, 13, 1), (1, 13, 14, 2), (2, 14, 15, 3), (3, 15, 16, 4), (4, 16, 17, 5), (5, 17, 18, 6), (6, 18, 19, 7), (7, 19, 20, 8), (8, 20, 21, 9), (9, 21, 22, 10), (10, 22, 23, 11), (0, 11, 23, 12), (12, 24, 25, 13), (13, 25, 26, 14), (14, 26, 27, 15), (15, 27, 28, 16), (16, 28, 29, 17), (17, 29, 30, 18), (18, 30, 31, 19), (19, 31, 32, 20), (20, 32, 33, 21), (21, 33, 34, 22), (22, 34, 35, 23), (23, 35, 24, 12), (24, 36, 37, 25), (25, 37, 38, 26), (26, 38, 39, 27), (27, 39, 40, 28), (28, 40, 41, 29), (29, 41, 42, 30), (30, 42, 43, 31), (31, 43, 44, 32), (32, 44, 45, 33), (33, 45, 46, 34), (34, 46, 47, 35), (35, 47, 36, 24), (36, 48, 49, 37), (37, 49, 50, 38), (38, 50, 51, 39), (39, 51, 52, 40), (40, 52, 53, 41), (41, 53, 54, 42), (42, 54, 55, 43), (43, 55, 56, 44), (44, 56, 57, 45), (45, 57, 58, 46), (46, 58, 59, 47), (47, 59, 48, 36), (48, 60, 61, 49), (49, 61, 62, 50), (50, 62, 63, 51), (51, 63, 64, 52), (52, 64, 65, 53), (53, 65, 66, 54), (54, 66, 67, 55), (55, 67, 68, 56), (56, 68, 69, 57), (57, 69, 70, 58), (58, 70, 71, 59), (59, 71, 60, 48), (60, 72, 73, 61), (61, 73, 74, 62), (62, 74, 75, 63), (63, 75, 76, 64), (64, 76, 77, 65), (65, 77, 78, 66), (66, 78, 79, 67), (67, 79, 80, 68), (68, 80, 81, 69), (69, 81, 82, 70), (70, 82, 83, 71), (71, 83, 72, 60), (72, 84, 85, 73), (73, 85, 86, 74), (74, 86, 87, 75), (75, 87, 88, 76), (76, 88, 89, 77), (77, 89, 90, 78), (78, 90, 91, 79), (79, 91, 92, 80), (80, 92, 93, 81), (81, 93, 94, 82), (82, 94, 95, 83), (83, 95, 84, 72), (84, 96, 97, 85), (85, 97, 98, 86), (86, 98, 99, 87), (87, 99, 100, 88), (88, 100, 101, 89), (89, 101, 102, 90), (90, 102, 103, 91), (91, 103, 104, 92), (92, 104, 105, 93), (93, 105, 106, 94), (94, 106, 107, 95), (95, 107, 96, 84), (96, 108, 109, 97), (97, 109, 110, 98), (98, 110, 111, 99), (99, 111, 112, 100), (100, 112, 113, 101), (101, 113, 114, 102), (102, 114, 115, 103), (103, 115, 116, 104), (104, 116, 117, 105), (105, 117, 118, 106), (106, 118, 119, 107), (107, 119, 108, 96), (108, 120, 121, 109), (109, 121, 122, 110), (110, 122, 123, 111), (111, 123, 124, 112), (112, 124, 125, 113), (113, 125, 126, 114), (114, 126, 127, 115), (115, 127, 128, 116), (116, 128, 129, 117), (117, 129, 130, 118), (118, 130, 131, 119), (119, 131, 120, 108), (120, 132, 133, 121), (121, 133, 134, 122), (122, 134, 135, 123), (123, 135, 136, 124), (124, 136, 137, 125), (125, 137, 138, 126), (126, 138, 139, 127), (127, 139, 140, 128), (128, 140, 141, 129), (129, 141, 142, 130), (130, 142, 143, 131), (131, 143, 132, 120), (132, 144, 145, 133), (133, 145, 146, 134), (134, 146, 147, 135), (135, 147, 148, 136), (136, 148, 149, 137), (137, 149, 150, 138), (138, 150, 151, 139), (139, 151, 152, 140), (140, 152, 153, 141), (141, 153, 154, 142), (142, 154, 155, 143), (143, 155, 144, 132), (144, 156, 157, 145), (145, 157, 158, 146), (146, 158, 159, 147), (147, 159, 160, 148), (148, 160, 161, 149), (149, 161, 162, 150), (150, 162, 163, 151), (151, 163, 164, 152), (152, 164, 165, 153), (153, 165, 166, 154), (154, 166, 167, 155), (155, 167, 156, 144), (156, 168, 169, 157), (157, 169, 170, 158), (158, 170, 171, 159), (159, 171, 172, 160), (160, 172, 173, 161), (161, 173, 174, 162), (162, 174, 175, 163), (163, 175, 176, 164), (164, 176, 177, 165), (165, 177, 178, 166), (166, 178, 179, 167), (167, 179, 168, 156), (168, 180, 181, 169), (169, 181, 182, 170), (170, 182, 183, 171), (171, 183, 184, 172), (172, 184, 185, 173), (173, 185, 186, 174), (174, 186, 187, 175), (175, 187, 188, 176), (176, 188, 189, 177), (177, 189, 190, 178), (178, 190, 191, 179), (179, 191, 180, 168), (180, 192, 193, 181), (181, 193, 194, 182), (182, 194, 195, 183), (183, 195, 196, 184), (184, 196, 197, 185), (185, 197, 198, 186), (186, 198, 199, 187), (187, 199, 200, 188), (188, 200, 201, 189), (189, 201, 202, 190), (190, 202, 203, 191), (191, 203, 192, 180), (192, 204, 205, 193), (193, 205, 206, 194), (194, 206, 207, 195), (195, 207, 208, 196), (196, 208, 209, 197), (197, 209, 210, 198), (198, 210, 211, 199), (199, 211, 212, 200), (200, 212, 213, 201), (201, 213, 214, 202), (202, 214, 215, 203), (203, 215, 204, 192), (204, 216, 217, 205), (205, 217, 218, 206), (206, 218, 219, 207), (207, 219, 220, 208), (208, 220, 221, 209), (209, 221, 222, 210), (210, 222, 223, 211), (211, 223, 224, 212), (212, 224, 225, 213), (213, 225, 226, 214), (214, 226, 227, 215), (215, 227, 216, 204), (216, 228, 229, 217), (217, 229, 230, 218), (218, 230, 231, 219), (219, 231, 232, 220), (220, 232, 233, 221), (221, 233, 234, 222), (222, 234, 235, 223), (223, 235, 236, 224), (224, 236, 237, 225), (225, 237, 238, 226), (226, 238, 239, 227), (227, 239, 228, 216), (228, 240, 241, 229), (229, 241, 242, 230), (230, 242, 243, 231), (231, 243, 244, 232), (232, 244, 245, 233), (233, 245, 246, 234), (234, 246, 247, 235), (235, 247, 248, 236), (236, 248, 249, 237), (237, 249, 250, 238), (238, 250, 251, 239), (239, 251, 240, 228), (240, 252, 253, 241), (241, 253, 254, 242), (242, 254, 255, 243), (243, 255, 256, 244), (244, 256, 257, 245), (245, 257, 258, 246), (246, 258, 259, 247), (247, 259, 260, 248), (248, 260, 261, 249), (249, 261, 262, 250), (250, 262, 263, 251), (251, 263, 252, 240), (252, 264, 265, 253), (253, 265, 266, 254), (254, 266, 267, 255), (255, 267, 268, 256), (256, 268, 269, 257), (257, 269, 270, 258), (258, 270, 271, 259), (259, 271, 272, 260), (260, 272, 273, 261), (261, 273, 274, 262), (262, 274, 275, 263), (263, 275, 264, 252), (264, 276, 277, 265), (265, 277, 278, 266), (266, 278, 279, 267), (267, 279, 280, 268), (268, 280, 281, 269), (269, 281, 282, 270), (270, 282, 283, 271), (271, 283, 284, 272), (272, 284, 285, 273), (273, 285, 286, 274), (274, 286, 287, 275), (275, 287, 276, 264), (276, 288, 289, 277), (277, 289, 290, 278), (278, 290, 291, 279), (279, 291, 292, 280), (280, 292, 293, 281), (281, 293, 294, 282), (282, 294, 295, 283), (283, 295, 296, 284), (284, 296, 297, 285), (285, 297, 298, 286), (286, 298, 299, 287), (287, 299, 288, 276), (288, 300, 301, 289), (289, 301, 302, 290), (290, 302, 303, 291), (291, 303, 304, 292), (292, 304, 305, 293), (293, 305, 306, 294), (294, 306, 307, 295), (295, 307, 308, 296), (296, 308, 309, 297), (297, 309, 310, 298), (298, 310, 311, 299), (299, 311, 300, 288), (300, 312, 313, 301), (301, 313, 314, 302), (302, 314, 315, 303), (303, 315, 316, 304), (304, 316, 317, 305), (305, 317, 318, 306), (306, 318, 319, 307), (307, 319, 320, 308), (308, 320, 321, 309), (309, 321, 322, 310), (310, 322, 323, 311), (311, 323, 312, 300), (312, 324, 325, 313), (313, 325, 326, 314), (314, 326, 327, 315), (315, 327, 328, 316), (316, 328, 329, 317), (317, 329, 330, 318), (318, 330, 331, 319), (319, 331, 332, 320), (320, 332, 333, 321), (321, 333, 334, 322), (322, 334, 335, 323), (323, 335, 324, 312), (324, 336, 337, 325), (325, 337, 338, 326), (326, 338, 339, 327), (327, 339, 340, 328), (328, 340, 341, 329), (329, 341, 342, 330), (330, 342, 343, 331), (331, 343, 344, 332), (332, 344, 345, 333), (333, 345, 346, 334), (334, 346, 347, 335), (335, 347, 336, 324), (336, 348, 349, 337), (337, 349, 350, 338), (338, 350, 351, 339), (339, 351, 352, 340), (340, 352, 353, 341), (341, 353, 354, 342), (342, 354, 355, 343), (343, 355, 356, 344), (344, 356, 357, 345), (345, 357, 358, 346), (346, 358, 359, 347), (347, 359, 348, 336), (348, 360, 361, 349), (349, 361, 362, 350), (350, 362, 363, 351), (351, 363, 364, 352), (352, 364, 365, 353), (353, 365, 366, 354), (354, 366, 367, 355), (355, 367, 368, 356), (356, 368, 369, 357), (357, 369, 370, 358), (358, 370, 371, 359), (359, 371, 360, 348), (360, 372, 373, 361), (361, 373, 374, 362), (362, 374, 375, 363), (363, 375, 376, 364), (364, 376, 377, 365), (365, 377, 378, 366), (366, 378, 379, 367), (367, 379, 380, 368), (368, 380, 381, 369), (369, 381, 382, 370), (370, 382, 383, 371), (371, 383, 372, 360), (372, 384, 385, 373), (373, 385, 386, 374), (374, 386, 387, 375), (375, 387, 388, 376), (376, 388, 389, 377), (377, 389, 390, 378), (378, 390, 391, 379), (379, 391, 392, 380), (380, 392, 393, 381), (381, 393, 394, 382), (382, 394, 395, 383), (383, 395, 384, 372), (384, 396, 397, 385), (385, 397, 398, 386), (386, 398, 399, 387), (387, 399, 400, 388), (388, 400, 401, 389), (389, 401, 402, 390), (390, 402, 403, 391), (391, 403, 404, 392), (392, 404, 405, 393), (393, 405, 406, 394), (394, 406, 407, 395), (395, 407, 396, 384), (396, 408, 409, 397), (397, 409, 410, 398), (398, 410, 411, 399), (399, 411, 412, 400), (400, 412, 413, 401), (401, 413, 414, 402), (402, 414, 415, 403), (403, 415, 416, 404), (404, 416, 417, 405), (405, 417, 418, 406), (406, 418, 419, 407), (407, 419, 408, 396), (408, 420, 421, 409), (409, 421, 422, 410), (410, 422, 423, 411), (411, 423, 424, 412), (412, 424, 425, 413), (413, 425, 426, 414), (414, 426, 427, 415), (415, 427, 428, 416), (416, 428, 429, 417), (417, 429, 430, 418), (418, 430, 431, 419), (419, 431, 420, 408), (420, 432, 433, 421), (421, 433, 434, 422), (422, 434, 435, 423), (423, 435, 436, 424), (424, 436, 437, 425), (425, 437, 438, 426), (426, 438, 439, 427), (427, 439, 440, 428), (428, 440, 441, 429), (429, 441, 442, 430), (430, 442, 443, 431), (431, 443, 432, 420), (432, 444, 445, 433), (433, 445, 446, 434), (434, 446, 447, 435), (435, 447, 448, 436), (436, 448, 449, 437), (437, 449, 450, 438), (438, 450, 451, 439), (439, 451, 452, 440), (440, 452, 453, 441), (441, 453, 454, 442), (442, 454, 455, 443), (443, 455, 444, 432), (444, 456, 457, 445), (445, 457, 458, 446), (446, 458, 459, 447), (447, 459, 460, 448), (448, 460, 461, 449), (449, 461, 462, 450), (450, 462, 463, 451), (451, 463, 464, 452), (452, 464, 465, 453), (453, 465, 466, 454), (454, 466, 467, 455), (455, 467, 456, 444), (456, 468, 469, 457), (457, 469, 470, 458), (458, 470, 471, 459), (459, 471, 472, 460), (460, 472, 473, 461), (461, 473, 474, 462), (462, 474, 475, 463), (463, 475, 476, 464), (464, 476, 477, 465), (465, 477, 478, 466), (466, 478, 479, 467), (467, 479, 468, 456), (468, 480, 481, 469), (469, 481, 482, 470), (470, 482, 483, 471), (471, 483, 484, 472), (472, 484, 485, 473), (473, 485, 486, 474), (474, 486, 487, 475), (475, 487, 488, 476), (476, 488, 489, 477), (477, 489, 490, 478), (478, 490, 491, 479), (479, 491, 480, 468), (480, 492, 493, 481), (481, 493, 494, 482), (482, 494, 495, 483), (483, 495, 496, 484), (484, 496, 497, 485), (485, 497, 498, 486), (486, 498, 499, 487), (487, 499, 500, 488), (488, 500, 501, 489), (489, 501, 502, 490), (490, 502, 503, 491), (491, 503, 492, 480), (492, 504, 505, 493), (493, 505, 506, 494), (494, 506, 507, 495), (495, 507, 508, 496), (496, 508, 509, 497), (497, 509, 510, 498), (498, 510, 511, 499), (499, 511, 512, 500), (500, 512, 513, 501), (501, 513, 514, 502), (502, 514, 515, 503), (503, 515, 504, 492), (504, 516, 517, 505), (505, 517, 518, 506), (506, 518, 519, 507), (507, 519, 520, 508), (508, 520, 521, 509), (509, 521, 522, 510), (510, 522, 523, 511), (511, 523, 524, 512), (512, 524, 525, 513), (513, 525, 526, 514), (514, 526, 527, 515), (515, 527, 516, 504), (516, 528, 529, 517), (517, 529, 530, 518), (518, 530, 531, 519), (519, 531, 532, 520), (520, 532, 533, 521), (521, 533, 534, 522), (522, 534, 535, 523), (523, 535, 536, 524), (524, 536, 537, 525), (525, 537, 538, 526), (526, 538, 539, 527), (527, 539, 528, 516), (528, 540, 541, 529), (529, 541, 542, 530), (530, 542, 543, 531), (531, 543, 544, 532), (532, 544, 545, 533), (533, 545, 546, 534), (534, 546, 547, 535), (535, 547, 548, 536), (536, 548, 549, 537), (537, 549, 550, 538), (538, 550, 551, 539), (539, 551, 540, 528), (540, 552, 553, 541), (541, 553, 554, 542), (542, 554, 555, 543), (543, 555, 556, 544), (544, 556, 557, 545), (545, 557, 558, 546), (546, 558, 559, 547), (547, 559, 560, 548), (548, 560, 561, 549), (549, 561, 562, 550), (550, 562, 563, 551), (551, 563, 552, 540), (552, 564, 565, 553), (553, 565, 566, 554), (554, 566, 567, 555), (555, 567, 568, 556), (556, 568, 569, 557), (557, 569, 570, 558), (558, 570, 571, 559), (559, 571, 572, 560), (560, 572, 573, 561), (561, 573, 574, 562), (562, 574, 575, 563), (563, 575, 564, 552), (564, 0, 1, 565), (565, 1, 2, 566), (566, 2, 3, 567), (567, 3, 4, 568), (568, 4, 5, 569), (569, 5, 6, 570), (570, 6, 7, 571), (571, 7, 8, 572), (572, 8, 9, 573), (573, 9, 10, 574), (574, 10, 11, 575), (575, 11, 0, 564)])
me_torus_003.polygons.foreach_set('use_smooth', [True] * 576)
me_torus_003.materials.append(mat_material_004)
me_torus_003.use_remesh_preserve_volume = False
me_torus_003.use_remesh_preserve_attributes = False
me_torus_003.use_mirror_vertex_groups = False
me_torus_003.update()

# ---- curves / text
cu_beziercircle = bpy.data.curves.new('BezierCircle', 'CURVE')
cu_beziercircle.dimensions = '3D'
_sp = cu_beziercircle.splines.new('BEZIER'); _sp.bezier_points.add(3)
_sp.bezier_points.foreach_set('co', [-1.0, 0.0, 0.0, 0.0, 1.0, 0.0, 1.0, 0.0, 0.0, 0.0, -1.0, 0.0])
_sp.bezier_points.foreach_set('handle_left', [-1.0, -0.5521, 0.0, -0.5521, 1.0, 0.0, 1.0, 0.5521, 0.0, 0.5521, -1.0, 0.0])
_sp.bezier_points.foreach_set('handle_right', [-1.0, 0.5521, 0.0, 0.5521, 1.0, 0.0, 1.0, -0.5521, 0.0, -0.5521, -1.0, 0.0])
for _p, _l, _r in zip(_sp.bezier_points, ['AUTO', 'AUTO', 'AUTO', 'AUTO'], ['AUTO', 'AUTO', 'AUTO', 'AUTO']): _p.handle_left_type = _l; _p.handle_right_type = _r
_sp.order_u = 0
_sp.order_v = 0
_sp.use_cyclic_u = True
cu_beziercircle.use_path = True
cu_beziercircle.use_path_clamp = True
cu_beziercircle.bevel_resolution = 0
cu_beziercircle.fill_mode = 'HALF'

# ---- objects
ob_sphere = bpy.data.objects.new('Sphere', me_sphere_003)
ob_torus_003 = bpy.data.objects.new('Torus.003', me_torus_003)
ob_beziercircle = bpy.data.objects.new('BezierCircle', cu_beziercircle)
ob_lamp = bpy.data.objects.new('Lamp', light_lamp)
ob_camera = bpy.data.objects.new('Camera', cam_camera)

# ---- transforms, parenting, visibility, modifiers, constraints
ob_sphere.location = (0.0, 0.0, 0.0)
ob_sphere.scale = (1.737, 1.0, 1.476)
ob_sphere.lineart.crease_threshold = 0.0
_m = ob_sphere.modifiers.new('Boolean', 'BOOLEAN')
_m.operation = 'UNION'
_m.solver = 'FAST'
ob_torus_003.location = (0.0, 0.0, 0.0)
ob_torus_003.rotation_euler = (1.571, -0.0, 0.0)
ob_torus_003.scale = (1.186, 1.0, 1.0)
ob_torus_003.lineart.crease_threshold = 0.0
ob_beziercircle.location = (0.516, -1.365, 6.051)
ob_beziercircle.scale = (0.09136, 0.09575, 0.677)
ob_beziercircle.lineart.crease_threshold = 0.0
ob_lamp.location = (4.076, 1.005, 5.904)
ob_lamp.rotation_euler = (0.6503, 0.05522, 1.866)
ob_lamp.lock_rotations_4d = False
ob_lamp.empty_display_type = 'ARROWS'
ob_lamp.color = (0.0, 0.0, 0.0, 0.0)
ob_lamp.lineart.crease_threshold = 0.0
ob_camera.location = (7.481, -6.508, 5.344)
ob_camera.rotation_euler = (1.109, 0.0, 0.8149)
ob_camera.lock_rotations_4d = False
ob_camera.empty_display_type = 'ARROWS'
ob_camera.color = (0.0, 0.0, 0.0, 0.0)
ob_camera.display_type = 'WIRE'
ob_camera.lineart.crease_threshold = 0.0

# ---- collection membership
col_collection_1.objects.link(ob_sphere)
col_collection_1.objects.link(ob_torus_003)
col_collection_1.objects.link(ob_beziercircle)
col_collection_1.objects.link(ob_lamp)
col_collection_1.objects.link(ob_camera)

# ---- scene / render settings (as saved in the file)
scene.camera = ob_camera
scene.frame_start = 1; scene.frame_end = 250; scene.frame_set(1)
scene.render.engine = 'BLENDER_EEVEE_NEXT'
scene.render.resolution_percentage = 50
scene.render.dither_intensity = 0.0
scene.cycles.use_denoising = False
scene.cycles.samples = 128
scene.cycles.sampling_pattern = 'TABULATED_SOBOL'
scene.cycles.light_sampling_threshold = 0.0
scene.cycles.use_adaptive_sampling = False
scene.cycles.use_light_tree = False
scene.cycles.blur_glossy = 0.0
scene.cycles.sample_clamp_indirect = 0.0
scene.view_settings.view_transform = 'Standard'
bpy.context.view_layer.update()
